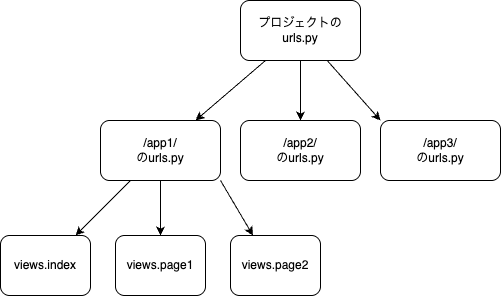

The diagram above was exported from draw.io. Its source (the exported page's mxGraphModel, read from the mxfile embedded in the PNG):
<mxGraphModel dx="672" dy="666" grid="1" gridSize="10" guides="1" tooltips="1" connect="1" arrows="1" fold="1" page="1" pageScale="1" pageWidth="827" pageHeight="1169" math="0" shadow="0">
  <root>
    <mxCell id="0" />
    <mxCell id="1" parent="0" />
    <mxCell id="4" value="" style="edgeStyle=none;html=1;" edge="1" parent="1" source="2" target="3">
      <mxGeometry relative="1" as="geometry" />
    </mxCell>
    <mxCell id="7" value="" style="edgeStyle=none;html=1;" edge="1" parent="1" source="2" target="6">
      <mxGeometry relative="1" as="geometry" />
    </mxCell>
    <mxCell id="9" style="edgeStyle=none;html=1;entryX=0;entryY=0;entryDx=0;entryDy=0;" edge="1" parent="1" source="2" target="5">
      <mxGeometry relative="1" as="geometry" />
    </mxCell>
    <mxCell id="2" value="プロジェクトのurls.py" style="rounded=1;whiteSpace=wrap;html=1;" vertex="1" parent="1">
      <mxGeometry x="290" y="320" width="120" height="60" as="geometry" />
    </mxCell>
    <mxCell id="11" value="" style="edgeStyle=none;html=1;" edge="1" parent="1" source="3" target="10">
      <mxGeometry relative="1" as="geometry" />
    </mxCell>
    <mxCell id="13" value="" style="edgeStyle=none;html=1;entryX=0.5;entryY=0;entryDx=0;entryDy=0;" edge="1" parent="1" source="3" target="15">
      <mxGeometry relative="1" as="geometry">
        <mxPoint x="210" y="550" as="targetPoint" />
      </mxGeometry>
    </mxCell>
    <mxCell id="3" value="/app1/&lt;div&gt;のurls.py&lt;/div&gt;" style="rounded=1;whiteSpace=wrap;html=1;" vertex="1" parent="1">
      <mxGeometry x="150" y="440" width="120" height="60" as="geometry" />
    </mxCell>
    <mxCell id="5" value="/app3/&lt;div&gt;&lt;span style=&quot;background-color: transparent;&quot;&gt;のurls.py&lt;/span&gt;&lt;/div&gt;" style="rounded=1;whiteSpace=wrap;html=1;" vertex="1" parent="1">
      <mxGeometry x="430" y="440" width="120" height="60" as="geometry" />
    </mxCell>
    <mxCell id="6" value="/app2/&lt;div&gt;のurls.py&lt;/div&gt;" style="rounded=1;whiteSpace=wrap;html=1;" vertex="1" parent="1">
      <mxGeometry x="290" y="440" width="120" height="60" as="geometry" />
    </mxCell>
    <mxCell id="10" value="views.index" style="whiteSpace=wrap;html=1;rounded=1;" vertex="1" parent="1">
      <mxGeometry x="50" y="555" width="90" height="60" as="geometry" />
    </mxCell>
    <mxCell id="15" value="views.page1" style="whiteSpace=wrap;html=1;rounded=1;" vertex="1" parent="1">
      <mxGeometry x="165" y="555" width="90" height="60" as="geometry" />
    </mxCell>
    <mxCell id="16" value="views.page2" style="whiteSpace=wrap;html=1;rounded=1;" vertex="1" parent="1">
      <mxGeometry x="280" y="555" width="90" height="60" as="geometry" />
    </mxCell>
    <mxCell id="17" style="edgeStyle=none;html=1;exitX=1;exitY=1;exitDx=0;exitDy=0;entryX=0.25;entryY=0;entryDx=0;entryDy=0;" edge="1" parent="1" source="3" target="16">
      <mxGeometry relative="1" as="geometry">
        <mxPoint x="340" y="540" as="targetPoint" />
      </mxGeometry>
    </mxCell>
  </root>
</mxGraphModel>